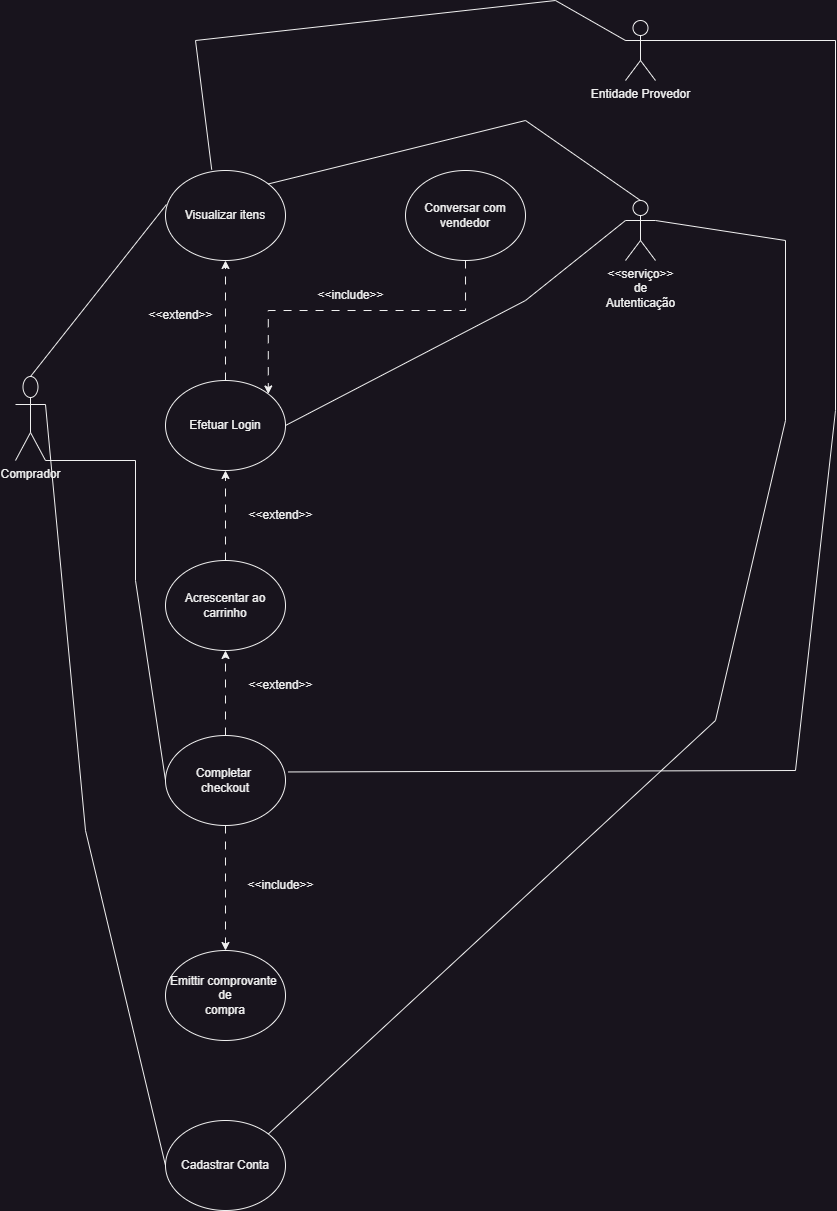

The diagram above was exported from draw.io. Its source (the exported page's mxGraphModel, read from the mxfile embedded in the PNG):
<mxGraphModel dx="681" dy="1704" grid="1" gridSize="10" guides="1" tooltips="1" connect="1" arrows="1" fold="1" page="1" pageScale="1" pageWidth="827" pageHeight="1169" math="0" shadow="0">
  <root>
    <mxCell id="0" />
    <mxCell id="1" parent="0" />
    <mxCell id="uLqVKECsWfgfkqmQw08G-1" value="Comprador" style="shape=umlActor;verticalLabelPosition=bottom;verticalAlign=top;html=1;outlineConnect=0;" vertex="1" parent="1">
      <mxGeometry x="90" y="136" width="30" height="84" as="geometry" />
    </mxCell>
    <mxCell id="uLqVKECsWfgfkqmQw08G-3" value="Visualizar itens" style="ellipse;whiteSpace=wrap;html=1;" vertex="1" parent="1">
      <mxGeometry x="240" y="-70" width="120" height="90" as="geometry" />
    </mxCell>
    <mxCell id="uLqVKECsWfgfkqmQw08G-6" value="" style="endArrow=none;html=1;rounded=0;exitX=0.5;exitY=0;exitDx=0;exitDy=0;exitPerimeter=0;entryX=0.008;entryY=0.378;entryDx=0;entryDy=0;entryPerimeter=0;" edge="1" parent="1" source="uLqVKECsWfgfkqmQw08G-1" target="uLqVKECsWfgfkqmQw08G-3">
      <mxGeometry width="50" height="50" relative="1" as="geometry">
        <mxPoint x="110" y="119" as="sourcePoint" />
        <mxPoint x="230.07874019140286" y="116.30466383879218" as="targetPoint" />
        <Array as="points" />
      </mxGeometry>
    </mxCell>
    <mxCell id="uLqVKECsWfgfkqmQw08G-56" style="edgeStyle=orthogonalEdgeStyle;rounded=0;orthogonalLoop=1;jettySize=auto;html=1;startArrow=none;startFill=0;dashed=1;dashPattern=8 8;" edge="1" parent="1" source="uLqVKECsWfgfkqmQw08G-7" target="uLqVKECsWfgfkqmQw08G-48">
      <mxGeometry relative="1" as="geometry" />
    </mxCell>
    <mxCell id="uLqVKECsWfgfkqmQw08G-7" value="Acrescentar ao carrinho" style="ellipse;whiteSpace=wrap;html=1;" vertex="1" parent="1">
      <mxGeometry x="240" y="320" width="120" height="90" as="geometry" />
    </mxCell>
    <mxCell id="uLqVKECsWfgfkqmQw08G-10" value="&amp;lt;&amp;lt;extend&amp;gt;&amp;gt;" style="text;html=1;align=center;verticalAlign=middle;resizable=0;points=[];autosize=1;strokeColor=none;fillColor=none;rotation=0;" vertex="1" parent="1">
      <mxGeometry x="210" y="60" width="90" height="30" as="geometry" />
    </mxCell>
    <mxCell id="uLqVKECsWfgfkqmQw08G-77" style="edgeStyle=orthogonalEdgeStyle;rounded=0;orthogonalLoop=1;jettySize=auto;html=1;entryX=1;entryY=0;entryDx=0;entryDy=0;dashed=1;dashPattern=8 8;startArrow=none;startFill=0;" edge="1" parent="1" source="uLqVKECsWfgfkqmQw08G-17" target="uLqVKECsWfgfkqmQw08G-48">
      <mxGeometry relative="1" as="geometry">
        <Array as="points">
          <mxPoint x="540" y="70" />
          <mxPoint x="343" y="70" />
        </Array>
      </mxGeometry>
    </mxCell>
    <mxCell id="uLqVKECsWfgfkqmQw08G-17" value="Conversar com vendedor" style="ellipse;whiteSpace=wrap;html=1;" vertex="1" parent="1">
      <mxGeometry x="480" y="-70" width="120" height="90" as="geometry" />
    </mxCell>
    <mxCell id="uLqVKECsWfgfkqmQw08G-21" value="" style="endArrow=none;html=1;rounded=0;entryX=0;entryY=0.5;entryDx=0;entryDy=0;exitX=1;exitY=0.3333333333333333;exitDx=0;exitDy=0;exitPerimeter=0;" edge="1" parent="1" source="uLqVKECsWfgfkqmQw08G-1" target="uLqVKECsWfgfkqmQw08G-42">
      <mxGeometry width="50" height="50" relative="1" as="geometry">
        <mxPoint x="120" y="196" as="sourcePoint" />
        <mxPoint x="270" y="405" as="targetPoint" />
        <Array as="points">
          <mxPoint x="160" y="590" />
        </Array>
      </mxGeometry>
    </mxCell>
    <mxCell id="uLqVKECsWfgfkqmQw08G-22" value="&amp;lt;&amp;lt;serviço&amp;gt;&amp;gt;&lt;br&gt;de&lt;br&gt;Autenticação" style="shape=umlActor;verticalLabelPosition=bottom;verticalAlign=top;html=1;outlineConnect=0;" vertex="1" parent="1">
      <mxGeometry x="700" y="-40" width="30" height="60" as="geometry" />
    </mxCell>
    <mxCell id="uLqVKECsWfgfkqmQw08G-32" value="Entidade Provedor" style="shape=umlActor;verticalLabelPosition=bottom;verticalAlign=top;html=1;outlineConnect=0;" vertex="1" parent="1">
      <mxGeometry x="700" y="-220" width="30" height="60" as="geometry" />
    </mxCell>
    <mxCell id="uLqVKECsWfgfkqmQw08G-42" value="Cadastrar Conta" style="ellipse;whiteSpace=wrap;html=1;" vertex="1" parent="1">
      <mxGeometry x="240" y="880" width="120" height="90" as="geometry" />
    </mxCell>
    <mxCell id="uLqVKECsWfgfkqmQw08G-57" style="edgeStyle=orthogonalEdgeStyle;rounded=0;orthogonalLoop=1;jettySize=auto;html=1;entryX=0.5;entryY=1;entryDx=0;entryDy=0;startArrow=none;startFill=0;dashed=1;dashPattern=8 8;" edge="1" parent="1" source="uLqVKECsWfgfkqmQw08G-12" target="uLqVKECsWfgfkqmQw08G-7">
      <mxGeometry relative="1" as="geometry" />
    </mxCell>
    <mxCell id="uLqVKECsWfgfkqmQw08G-60" style="edgeStyle=orthogonalEdgeStyle;rounded=0;orthogonalLoop=1;jettySize=auto;html=1;startArrow=none;startFill=0;dashed=1;dashPattern=8 8;" edge="1" parent="1" source="uLqVKECsWfgfkqmQw08G-12" target="uLqVKECsWfgfkqmQw08G-59">
      <mxGeometry relative="1" as="geometry" />
    </mxCell>
    <mxCell id="uLqVKECsWfgfkqmQw08G-12" value="Completar&amp;nbsp;&lt;br&gt;checkout" style="ellipse;whiteSpace=wrap;html=1;" vertex="1" parent="1">
      <mxGeometry x="240" y="495" width="120" height="90" as="geometry" />
    </mxCell>
    <mxCell id="uLqVKECsWfgfkqmQw08G-50" style="edgeStyle=orthogonalEdgeStyle;rounded=0;orthogonalLoop=1;jettySize=auto;html=1;entryX=0.5;entryY=1;entryDx=0;entryDy=0;startArrow=none;startFill=0;dashed=1;dashPattern=8 8;" edge="1" parent="1" source="uLqVKECsWfgfkqmQw08G-48" target="uLqVKECsWfgfkqmQw08G-3">
      <mxGeometry relative="1" as="geometry" />
    </mxCell>
    <mxCell id="uLqVKECsWfgfkqmQw08G-48" value="Efetuar Login" style="ellipse;whiteSpace=wrap;html=1;" vertex="1" parent="1">
      <mxGeometry x="240" y="140" width="120" height="90" as="geometry" />
    </mxCell>
    <mxCell id="uLqVKECsWfgfkqmQw08G-52" value="&amp;lt;&amp;lt;extend&amp;gt;&amp;gt;" style="text;html=1;align=center;verticalAlign=middle;resizable=0;points=[];autosize=1;strokeColor=none;fillColor=none;rotation=0;" vertex="1" parent="1">
      <mxGeometry x="310" y="260" width="90" height="30" as="geometry" />
    </mxCell>
    <mxCell id="uLqVKECsWfgfkqmQw08G-54" value="&amp;lt;&amp;lt;extend&amp;gt;&amp;gt;" style="text;html=1;align=center;verticalAlign=middle;resizable=0;points=[];autosize=1;strokeColor=none;fillColor=none;rotation=0;" vertex="1" parent="1">
      <mxGeometry x="310" y="430" width="90" height="30" as="geometry" />
    </mxCell>
    <mxCell id="uLqVKECsWfgfkqmQw08G-58" value="" style="endArrow=none;html=1;rounded=0;entryX=1;entryY=0.5;entryDx=0;entryDy=0;exitX=0;exitY=0.3333333333333333;exitDx=0;exitDy=0;exitPerimeter=0;" edge="1" parent="1" source="uLqVKECsWfgfkqmQw08G-22" target="uLqVKECsWfgfkqmQw08G-48">
      <mxGeometry width="50" height="50" relative="1" as="geometry">
        <mxPoint x="720" y="-50" as="sourcePoint" />
        <mxPoint x="680" y="320" as="targetPoint" />
        <Array as="points">
          <mxPoint x="600" y="60" />
        </Array>
      </mxGeometry>
    </mxCell>
    <mxCell id="uLqVKECsWfgfkqmQw08G-59" value="Emittir comprovante&amp;nbsp;&lt;br&gt;de&lt;br&gt;compra" style="ellipse;whiteSpace=wrap;html=1;" vertex="1" parent="1">
      <mxGeometry x="240" y="710" width="120" height="90" as="geometry" />
    </mxCell>
    <mxCell id="uLqVKECsWfgfkqmQw08G-61" value="&amp;lt;&amp;lt;include&amp;gt;&amp;gt;" style="text;html=1;align=center;verticalAlign=middle;resizable=0;points=[];autosize=1;strokeColor=none;fillColor=none;rotation=0;" vertex="1" parent="1">
      <mxGeometry x="310" y="630" width="90" height="30" as="geometry" />
    </mxCell>
    <mxCell id="uLqVKECsWfgfkqmQw08G-66" value="" style="endArrow=none;html=1;rounded=0;entryX=0;entryY=0.3333333333333333;entryDx=0;entryDy=0;entryPerimeter=0;exitX=0.385;exitY=-0.01;exitDx=0;exitDy=0;exitPerimeter=0;" edge="1" parent="1" source="uLqVKECsWfgfkqmQw08G-3" target="uLqVKECsWfgfkqmQw08G-32">
      <mxGeometry width="50" height="50" relative="1" as="geometry">
        <mxPoint x="250" y="-160" as="sourcePoint" />
        <mxPoint x="540" y="70" as="targetPoint" />
        <Array as="points">
          <mxPoint x="270" y="-200" />
          <mxPoint x="630" y="-240" />
        </Array>
      </mxGeometry>
    </mxCell>
    <mxCell id="uLqVKECsWfgfkqmQw08G-68" value="" style="endArrow=none;html=1;rounded=0;entryX=0;entryY=0.3333333333333333;entryDx=0;entryDy=0;entryPerimeter=0;exitX=1.022;exitY=0.405;exitDx=0;exitDy=0;exitPerimeter=0;" edge="1" parent="1" source="uLqVKECsWfgfkqmQw08G-12" target="uLqVKECsWfgfkqmQw08G-32">
      <mxGeometry width="50" height="50" relative="1" as="geometry">
        <mxPoint x="353" y="17" as="sourcePoint" />
        <mxPoint x="690" y="130" as="targetPoint" />
        <Array as="points">
          <mxPoint x="870" y="530" />
          <mxPoint x="910" y="170" />
          <mxPoint x="910" y="-200" />
        </Array>
      </mxGeometry>
    </mxCell>
    <mxCell id="uLqVKECsWfgfkqmQw08G-70" value="" style="endArrow=none;html=1;rounded=0;exitX=1;exitY=0;exitDx=0;exitDy=0;entryX=1;entryY=0.3333333333333333;entryDx=0;entryDy=0;entryPerimeter=0;" edge="1" parent="1" source="uLqVKECsWfgfkqmQw08G-42" target="uLqVKECsWfgfkqmQw08G-22">
      <mxGeometry width="50" height="50" relative="1" as="geometry">
        <mxPoint x="536.5" y="601" as="sourcePoint" />
        <mxPoint x="870" y="-60" as="targetPoint" />
        <Array as="points">
          <mxPoint x="790" y="480" />
          <mxPoint x="860" y="180" />
          <mxPoint x="860" />
        </Array>
      </mxGeometry>
    </mxCell>
    <mxCell id="uLqVKECsWfgfkqmQw08G-72" value="" style="endArrow=none;html=1;rounded=0;exitX=1;exitY=1;exitDx=0;exitDy=0;exitPerimeter=0;entryX=0;entryY=0.5;entryDx=0;entryDy=0;" edge="1" parent="1" source="uLqVKECsWfgfkqmQw08G-1" target="uLqVKECsWfgfkqmQw08G-12">
      <mxGeometry width="50" height="50" relative="1" as="geometry">
        <mxPoint x="150" y="180" as="sourcePoint" />
        <mxPoint x="230" y="380" as="targetPoint" />
        <Array as="points">
          <mxPoint x="210" y="220" />
          <mxPoint x="210" y="340" />
        </Array>
      </mxGeometry>
    </mxCell>
    <mxCell id="uLqVKECsWfgfkqmQw08G-74" value="" style="endArrow=none;html=1;rounded=0;entryX=1;entryY=0;entryDx=0;entryDy=0;exitX=0.5;exitY=0;exitDx=0;exitDy=0;exitPerimeter=0;" edge="1" parent="1" source="uLqVKECsWfgfkqmQw08G-22" target="uLqVKECsWfgfkqmQw08G-3">
      <mxGeometry width="50" height="50" relative="1" as="geometry">
        <mxPoint x="650" y="-250" as="sourcePoint" />
        <mxPoint x="310" y="-65" as="targetPoint" />
        <Array as="points">
          <mxPoint x="600" y="-120" />
        </Array>
      </mxGeometry>
    </mxCell>
    <mxCell id="uLqVKECsWfgfkqmQw08G-78" value="&amp;lt;&amp;lt;include&amp;gt;&amp;gt;" style="text;html=1;align=center;verticalAlign=middle;resizable=0;points=[];autosize=1;strokeColor=none;fillColor=none;rotation=0;" vertex="1" parent="1">
      <mxGeometry x="380" y="40" width="90" height="30" as="geometry" />
    </mxCell>
  </root>
</mxGraphModel>